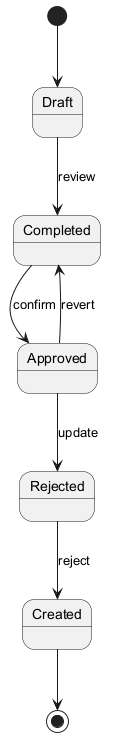

The diagram above was rendered by PlantUML. Its source (embedded in the PNG):
@startuml
skinparam backgroundColor #FFFFFF
skinparam classBackgroundColor #E8F4FA
skinparam classBorderColor #2C7DA0
[*] --> Draft
Draft --> Completed : review
Completed --> Approved : confirm
Approved --> Rejected : update
Rejected --> Created : reject
Approved --> Completed : revert
Created --> [*]
@enduml